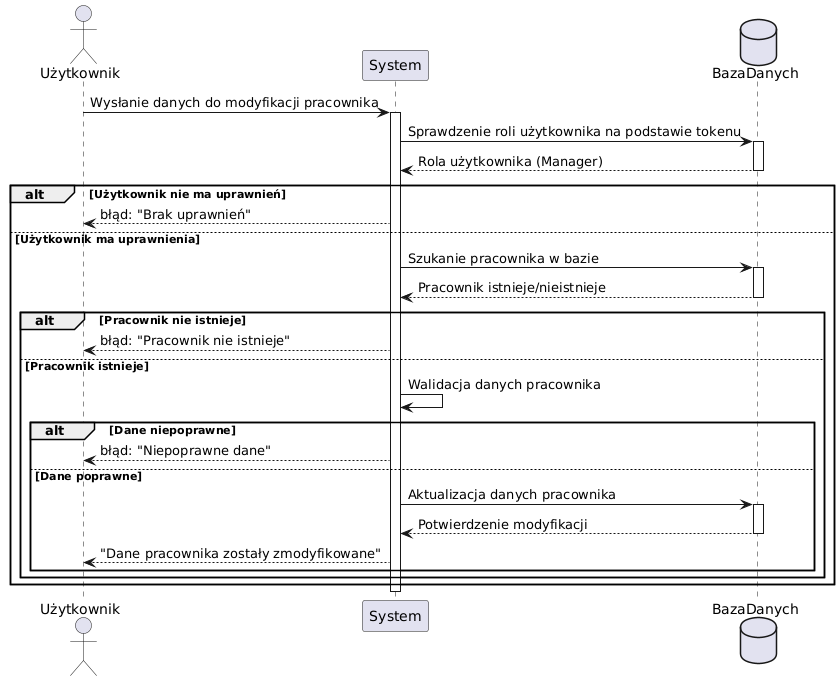

The diagram above was rendered by PlantUML. Its source (embedded in the PNG):
@startuml
actor Użytkownik
participant System
database BazaDanych

Użytkownik -> System: Wysłanie danych do modyfikacji pracownika
activate System

System -> BazaDanych: Sprawdzenie roli użytkownika na podstawie tokenu
activate BazaDanych
BazaDanych --> System: Rola użytkownika (Manager)
deactivate BazaDanych

alt Użytkownik nie ma uprawnień
    System --> Użytkownik: błąd: "Brak uprawnień"
else Użytkownik ma uprawnienia
    System -> BazaDanych: Szukanie pracownika w bazie
    activate BazaDanych
    BazaDanych --> System: Pracownik istnieje/nieistnieje
    deactivate BazaDanych
    
    alt Pracownik nie istnieje
        System --> Użytkownik: błąd: "Pracownik nie istnieje"
    else Pracownik istnieje
        System -> System: Walidacja danych pracownika
        alt Dane niepoprawne
            System --> Użytkownik: błąd: "Niepoprawne dane"
        else Dane poprawne
            System -> BazaDanych: Aktualizacja danych pracownika
            activate BazaDanych
            BazaDanych --> System: Potwierdzenie modyfikacji
            deactivate BazaDanych
            System --> Użytkownik: "Dane pracownika zostały zmodyfikowane"
        end
    end
end

deactivate System
@enduml